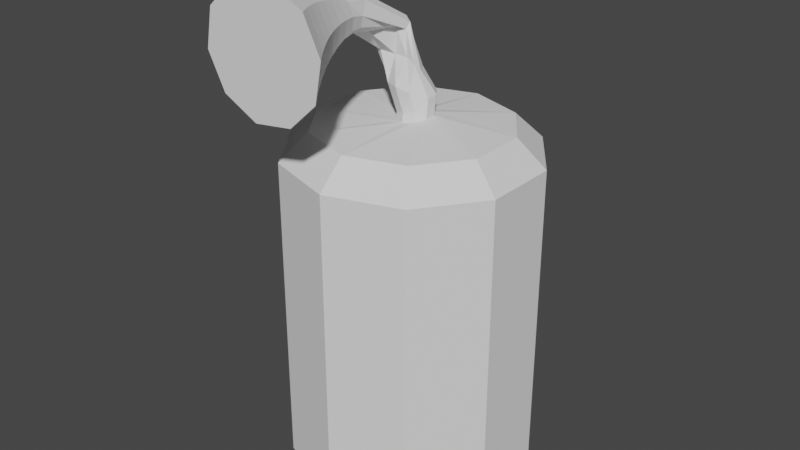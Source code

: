 # Source: fireextinguisher.blend  (saved by Blender 2.81.16; exported with 4.5.12 LTS)
import bpy
from mathutils import Matrix  # noqa: F401  (used for matrix-valued properties, if any)

bpy.ops.wm.read_factory_settings(use_empty=True)
scene = bpy.context.scene
scene.name = 'Scene'

# ---- collections
col_collection = bpy.data.collections.new('Collection'); scene.collection.children.link(col_collection)

# ---- world
world_world = bpy.data.worlds.new('World'); scene.world = world_world
world_world.use_nodes = True; world_world.node_tree.nodes.clear()
_N = world_world.node_tree.nodes; _L = world_world.node_tree.links
n0 = _N.new('ShaderNodeOutputWorld'); n0.name = 'World Output'; n0.location = (300, 300)
n1 = _N.new('ShaderNodeBackground'); n1.name = 'Background'; n1.location = (10, 300)
n1.inputs[0].default_value = (0.05088, 0.05088, 0.05088, 1.0)
_L.new(n1.outputs[0], n0.inputs[0])
n0.is_active_output = True
world_world.color = (0.05088, 0.05088, 0.05088)
world_world.use_sun_shadow = False
world_world.sun_shadow_jitter_overblur = 0.0

# ---- meshes
me_cylinder_002 = bpy.data.meshes.new('Cylinder.002')
me_cylinder_002.from_pydata([(1.278e-08, 0.1628, 1.052), (0.0, 1.0, 0.7861), (0.08946, 0.1288, 1.067), (0.5878, 0.809, 0.7861), (0.1448, 0.05058, 1.073), (0.9511, 0.309, 0.7861), (0.1448, -0.04223, 1.069), (0.9511, -0.309, 0.7861), (0.08946, -0.114, 1.057), (0.5878, -0.809, 0.7861), (8.387e-09, -0.1371, 1.039), (-8.742e-08, -1.0, 0.7861), (-0.08946, -0.1023, 1.022), (-0.5878, -0.809, 0.7861), (-0.1448, -0.02349, 1.014), (-0.9511, -0.309, 0.7861), (-0.1448, 0.06893, 1.019), (-0.9511, 0.309, 0.7861), (-0.08946, 0.1399, 1.034), (-0.5878, 0.809, 0.7861), (-1.676e-08, 0.9154, -1.833), (0.0, 1.0, -1.752), (0.5878, 0.809, -1.752), (0.5381, 0.7406, -1.833), (0.9511, 0.309, -1.752), (0.8706, 0.2829, -1.833), (0.9511, -0.309, -1.752), (0.8706, -0.2829, -1.833), (0.5878, -0.809, -1.752), (0.5381, -0.7406, -1.833), (-8.742e-08, -1.0, -1.752), (-7.078e-08, -0.9154, -1.833), (-0.5878, -0.809, -1.752), (-0.5381, -0.7406, -1.833), (-0.9511, -0.309, -1.752), (-0.8706, -0.2829, -1.833), (-0.9511, 0.309, -1.752), (-0.8706, 0.2829, -1.833), (-0.5878, 0.809, -1.752), (-0.5381, 0.7406, -1.833), (-4.47e-08, 0.7751, 1.0), (0.4556, 0.6271, 1.0), (0.7372, 0.2395, 1.0), (0.7372, -0.2395, 1.0), (0.4556, -0.6271, 1.0), (-6.706e-08, -0.7751, 1.0), (-0.4556, -0.6271, 1.0), (-0.7372, -0.2395, 1.0), (-0.7372, 0.2395, 1.0), (-0.4556, 0.6271, 1.0), (-0.3654, -1.313, 2.252), (-0.06472, -1.302, 2.289), (0.1986, -1.289, 2.141), (0.324, -1.279, 1.865), (0.2636, -1.276, 1.566), (0.04049, -1.28, 1.359), (-0.2602, -1.291, 1.322), (-0.5235, -1.303, 1.47), (-0.6489, -1.313, 1.746), (-0.5885, -1.317, 2.045), (1.49e-08, -0.1238, 1.109), (-0.06484, -0.1345, 1.295), (-0.1534, -0.02757, 1.492), (-0.2168, -0.2366, 1.691), (-0.2057, -0.4133, 1.722), (-0.1974, -0.5216, 1.7), (-0.1869, -0.63, 1.663), (-0.1686, -0.7383, 1.623), (-0.1425, -0.8467, 1.578), (-0.1085, -0.955, 1.529), (-0.06669, -1.063, 1.477), (-0.01702, -1.172, 1.42), (-0.2902, -1.182, 1.387), (-0.3123, -1.074, 1.447), (-0.3267, -0.9656, 1.503), (-0.3331, -0.8573, 1.555), (-0.3318, -0.749, 1.603), (-0.3225, -0.6406, 1.647), (-0.3055, -0.5323, 1.687), (-0.2984, -0.4239, 1.711), (-0.3117, -0.3028, 1.68), (-0.263, -0.05769, 1.507), (-0.1747, -0.0858, 1.288), (-0.08946, -0.08752, 1.088), (0.1448, 0.06152, 1.15), (0.1448, 0.07203, 1.229), (0.06088, -0.006351, 1.415), (-0.05793, 0.0231, 1.73), (-0.1538, -0.3349, 1.946), (-0.1405, -0.5307, 1.981), (-0.1156, -0.6391, 2.016), (-0.08284, -0.7474, 2.047), (-0.04224, -0.8558, 2.074), (0.006212, -0.9641, 2.096), (0.0625, -1.072, 2.115), (0.1266, -1.181, 2.13), (0.2406, -1.171, 1.879), (0.165, -1.062, 1.89), (0.09721, -0.9541, 1.896), (0.03729, -0.8457, 1.899), (-0.01479, -0.7374, 1.897), (-0.05903, -0.629, 1.892), (-0.09542, -0.5207, 1.882), (-0.1182, -0.4053, 1.857), (-0.06744, -0.01104, 1.684), (0.03742, -0.04874, 1.462), (0.1448, -0.02044, 1.224), (0.1448, -0.03109, 1.146), (-0.08946, 0.1535, 1.103), (-0.09835, 0.1596, 1.193), (-0.2371, 0.1173, 1.561), (-0.364, -0.1013, 1.77), (-0.3998, -0.4411, 1.907), (-0.4236, -0.5585, 1.947), (-0.4707, -0.6669, 1.973), (-0.5099, -0.7752, 1.995), (-0.5413, -0.8836, 2.013), (-0.5649, -0.9919, 2.027), (-0.5806, -1.1, 2.037), (-0.5885, -1.209, 2.043), (-0.3858, -1.204, 2.231), (-0.3983, -1.096, 2.206), (-0.403, -0.9875, 2.177), (-0.3998, -0.8792, 2.144), (-0.3888, -0.7708, 2.107), (-0.37, -0.6625, 2.066), (-0.3433, -0.5541, 2.021), (-0.3302, -0.4095, 1.967), (-0.2404, 0.00623, 1.793), (-0.1044, 0.1147, 1.474), (2.608e-08, 0.185, 1.205), (1.863e-08, 0.175, 1.126), (-0.5294, -1.195, 1.521), (-0.5275, -1.087, 1.567), (-0.5177, -0.9784, 1.61), (-0.5001, -0.8701, 1.649), (-0.4746, -0.7617, 1.683), (-0.4413, -0.6534, 1.714), (-0.4002, -0.545, 1.74), (-0.3797, -0.4346, 1.75), (-0.3925, -0.2984, 1.716), (-0.3314, -0.04708, 1.55), (-0.2311, -0.01668, 1.297), (-0.1448, -0.007758, 1.077), (0.1857, -1.167, 1.608), (0.1156, -1.059, 1.646), (0.05339, -0.9506, 1.68), (-0.00101, -0.8423, 1.709), (-0.04756, -0.7339, 1.735), (-0.08627, -0.6256, 1.757), (-0.1171, -0.5172, 1.775), (-0.1368, -0.4046, 1.773), (-0.1308, -0.0465, 1.703), (-0.04347, -0.03066, 1.491), (0.05726, -0.1248, 1.272), (0.08946, -0.1021, 1.131), (-0.1126, -1.194, 2.264), (-0.1527, -1.085, 2.236), (-0.1849, -0.9769, 2.204), (-0.2092, -0.8685, 2.167), (-0.2257, -0.7602, 2.127), (-0.2344, -0.6519, 2.083), (-0.2352, -0.5435, 2.034), (-0.2323, -0.2937, 1.981), (-0.1173, 0.05249, 1.76), (0.009532, 0.08414, 1.409), (0.08946, 0.1491, 1.226), (0.08946, 0.1401, 1.143), (-0.6434, -1.205, 1.772), (-0.63, -1.097, 1.793), (-0.6087, -0.9885, 1.81), (-0.5796, -0.8801, 1.824), (-0.5427, -0.7718, 1.833), (-0.4979, -0.6634, 1.838), (-0.4453, -0.5551, 1.839), (-0.4184, -0.441, 1.824), (-0.4222, -0.1421, 1.774), (-0.3256, 0.06298, 1.588), (-0.207, 0.03355, 1.239), (-0.1448, 0.08409, 1.084)], [], [(21, 1, 3, 22), (26, 7, 9, 28), (28, 9, 11, 30), (30, 11, 13, 32), (32, 13, 15, 34), (34, 15, 17, 36), (36, 17, 19, 38), (22, 3, 5, 24), (24, 5, 7, 26), (38, 19, 1, 21), (3, 1, 40, 41), (5, 3, 41, 42), (7, 5, 42, 43), (9, 7, 43, 44), (11, 9, 44, 45), (13, 11, 45, 46), (15, 13, 46, 47), (17, 15, 47, 48), (19, 17, 48, 49), (1, 19, 49, 40), (72, 71, 55, 56), (21, 22, 23, 20), (22, 24, 25, 23), (24, 26, 27, 25), (26, 28, 29, 27), (28, 30, 31, 29), (30, 32, 33, 31), (32, 34, 35, 33), (34, 36, 37, 35), (36, 38, 39, 37), (38, 21, 20, 39), (20, 23, 25, 27, 29, 31, 33, 35, 37, 39), (0, 2, 41, 40), (2, 4, 42, 41), (4, 6, 43, 42), (6, 8, 44, 43), (8, 10, 45, 44), (10, 12, 46, 45), (12, 14, 47, 46), (14, 16, 48, 47), (16, 18, 49, 48), (18, 0, 40, 49), (51, 50, 59, 58, 57, 56, 55, 54, 53, 52), (96, 95, 52, 53), (120, 119, 59, 50), (132, 72, 56, 57), (144, 96, 53, 54), (156, 120, 50, 51), (168, 132, 57, 58), (71, 144, 54, 55), (95, 156, 51, 52), (119, 168, 58, 59), (18, 16, 179, 108), (108, 179, 178, 109), (109, 178, 177, 110), (110, 177, 176, 111), (111, 176, 175, 112), (112, 175, 174, 113), (113, 174, 173, 114), (114, 173, 172, 115), (115, 172, 171, 116), (116, 171, 170, 117), (117, 170, 169, 118), (118, 169, 168, 119), (4, 2, 167, 84), (84, 167, 166, 85), (85, 166, 165, 86), (86, 165, 164, 87), (87, 164, 163, 88), (88, 163, 162, 89), (89, 162, 161, 90), (90, 161, 160, 91), (91, 160, 159, 92), (92, 159, 158, 93), (93, 158, 157, 94), (94, 157, 156, 95), (10, 8, 155, 60), (60, 155, 154, 61), (61, 154, 153, 62), (62, 153, 152, 63), (63, 152, 151, 64), (64, 151, 150, 65), (65, 150, 149, 66), (66, 149, 148, 67), (67, 148, 147, 68), (68, 147, 146, 69), (69, 146, 145, 70), (70, 145, 144, 71), (16, 14, 143, 179), (179, 143, 142, 178), (178, 142, 141, 177), (177, 141, 140, 176), (176, 140, 139, 175), (175, 139, 138, 174), (174, 138, 137, 173), (173, 137, 136, 172), (172, 136, 135, 171), (171, 135, 134, 170), (170, 134, 133, 169), (169, 133, 132, 168), (2, 0, 131, 167), (167, 131, 130, 166), (166, 130, 129, 165), (165, 129, 128, 164), (164, 128, 127, 163), (163, 127, 126, 162), (162, 126, 125, 161), (161, 125, 124, 160), (160, 124, 123, 159), (159, 123, 122, 158), (158, 122, 121, 157), (157, 121, 120, 156), (8, 6, 107, 155), (155, 107, 106, 154), (154, 106, 105, 153), (153, 105, 104, 152), (152, 104, 103, 151), (151, 103, 102, 150), (150, 102, 101, 149), (149, 101, 100, 148), (148, 100, 99, 147), (147, 99, 98, 146), (146, 98, 97, 145), (145, 97, 96, 144), (14, 12, 83, 143), (143, 83, 82, 142), (142, 82, 81, 141), (141, 81, 80, 140), (140, 80, 79, 139), (139, 79, 78, 138), (138, 78, 77, 137), (137, 77, 76, 136), (136, 76, 75, 135), (135, 75, 74, 134), (134, 74, 73, 133), (133, 73, 72, 132), (0, 18, 108, 131), (131, 108, 109, 130), (130, 109, 110, 129), (129, 110, 111, 128), (128, 111, 112, 127), (127, 112, 113, 126), (126, 113, 114, 125), (125, 114, 115, 124), (124, 115, 116, 123), (123, 116, 117, 122), (122, 117, 118, 121), (121, 118, 119, 120), (6, 4, 84, 107), (107, 84, 85, 106), (106, 85, 86, 105), (105, 86, 87, 104), (104, 87, 88, 103), (103, 88, 89, 102), (102, 89, 90, 101), (101, 90, 91, 100), (100, 91, 92, 99), (99, 92, 93, 98), (98, 93, 94, 97), (97, 94, 95, 96), (12, 10, 60, 83), (83, 60, 61, 82), (82, 61, 62, 81), (81, 62, 63, 80), (80, 63, 64, 79), (79, 64, 65, 78), (78, 65, 66, 77), (77, 66, 67, 76), (76, 67, 68, 75), (75, 68, 69, 74), (74, 69, 70, 73), (73, 70, 71, 72)])
_uv = me_cylinder_002.uv_layers.new(name='UVMap')
_uv.uv.foreach_set('vector', [1.0, 0.5201, 1.0, 0.9465, 0.9, 0.9465, 0.9, 0.5201, 0.7, 0.5201, 0.7, 0.9465, 0.6, 0.9465, 0.6, 0.5201, 0.6, 0.5201, 0.6, 0.9465, 0.5, 0.9465, 0.5, 0.5201, 0.5, 0.5201, 0.5, 0.9465, 0.4, 0.9465, 0.4, 0.5201, 0.4, 0.5201, 0.4, 0.9465, 0.3, 0.9465, 0.3, 0.5201, 0.3, 0.5201, 0.3, 0.9465, 0.2, 0.9465, 0.2, 0.5201, 0.2, 0.5201, 0.2, 0.9465, 0.1, 0.9465, 0.1, 0.5201, 0.9, 0.5201, 0.9, 0.9465, 0.8, 0.9465, 0.8, 0.5201, 0.8, 0.5201, 0.8, 0.9465, 0.7, 0.9465, 0.7, 0.5201, 0.1, 0.5201, 0.1, 0.9465, -7.451e-08, 0.9465, -7.451e-08, 0.5201, 0.9, 0.9465, 1.0, 0.9465, 0.9888, 1.0, 0.9112, 1.0, 0.8, 0.9465, 0.9, 0.9465, 0.8888, 1.0, 0.8112, 1.0, 0.7, 0.9465, 0.8, 0.9465, 0.7888, 1.0, 0.7112, 1.0, 0.6, 0.9465, 0.7, 0.9465, 0.6888, 1.0, 0.6112, 1.0, 0.5, 0.9465, 0.6, 0.9465, 0.5888, 1.0, 0.5112, 1.0, 0.4, 0.9465, 0.5, 0.9465, 0.4888, 1.0, 0.4112, 1.0, 0.3, 0.9465, 0.4, 0.9465, 0.3888, 1.0, 0.3112, 1.0, 0.2, 0.9465, 0.3, 0.9465, 0.2888, 1.0, 0.2112, 1.0, 0.1, 0.9465, 0.2, 0.9465, 0.1888, 1.0, 0.1112, 1.0, -7.451e-08, 0.9465, 0.1, 0.9465, 0.08876, 1.0, 0.01124, 1.0, 0.1407, 0.0995, 0.25, 0.06398, 0.25, 0.06398, 0.1407, 0.0995, 1.0, 0.5201, 0.9, 0.5201, 0.9042, 0.5, 0.9958, 0.5, 0.9, 0.5201, 0.8, 0.5201, 0.8042, 0.5, 0.8958, 0.5, 0.8, 0.5201, 0.7, 0.5201, 0.7042, 0.5, 0.7958, 0.5, 0.7, 0.5201, 0.6, 0.5201, 0.6042, 0.5, 0.6958, 0.5, 0.6, 0.5201, 0.5, 0.5201, 0.5042, 0.5, 0.5958, 0.5, 0.5, 0.5201, 0.4, 0.5201, 0.4042, 0.5, 0.4958, 0.5, 0.4, 0.5201, 0.3, 0.5201, 0.3042, 0.5, 0.3958, 0.5, 0.3, 0.5201, 0.2, 0.5201, 0.2042, 0.5, 0.2958, 0.5, 0.2, 0.5201, 0.1, 0.5201, 0.1042, 0.5, 0.1958, 0.5, 0.1, 0.5201, -7.451e-08, 0.5201, 0.00423, 0.5, 0.09577, 0.5, 0.75, 0.4697, 0.8791, 0.4277, 0.9589, 0.3179, 0.9589, 0.1821, 0.8791, 0.07226, 0.75, 0.0303, 0.6209, 0.07226, 0.5411, 0.1821, 0.5411, 0.3179, 0.6209, 0.4277, 0.25, 0.436, 0.3593, 0.4005, 0.3593, 0.4005, 0.25, 0.436, 0.3593, 0.4005, 0.4269, 0.3075, 0.4269, 0.3075, 0.3593, 0.4005, 0.4269, 0.3075, 0.4269, 0.1925, 0.4269, 0.1925, 0.4269, 0.3075, 0.4269, 0.1925, 0.3593, 0.0995, 0.3593, 0.0995, 0.4269, 0.1925, 0.3593, 0.0995, 0.25, 0.06398, 0.25, 0.06398, 0.3593, 0.0995, 0.25, 0.06398, 0.1407, 0.0995, 0.1407, 0.0995, 0.25, 0.06398, 0.1407, 0.0995, 0.07308, 0.1925, 0.07308, 0.1925, 0.1407, 0.0995, 0.07308, 0.1925, 0.07308, 0.3075, 0.07308, 0.3075, 0.07308, 0.1925, 0.07308, 0.3075, 0.1407, 0.4005, 0.1407, 0.4005, 0.07308, 0.3075, 0.1407, 0.4005, 0.25, 0.436, 0.25, 0.436, 0.1407, 0.4005, 0.3593, 0.4005, 0.25, 0.436, 0.1407, 0.4005, 0.07308, 0.3075, 0.07308, 0.1925, 0.1407, 0.0995, 0.25, 0.06398, 0.3593, 0.0995, 0.4269, 0.1925, 0.4269, 0.3075, 0.4269, 0.1925, 0.4269, 0.3075, 0.4269, 0.3075, 0.4269, 0.1925, 0.25, 0.436, 0.1407, 0.4005, 0.1407, 0.4005, 0.25, 0.436, 0.07308, 0.1925, 0.1407, 0.0995, 0.1407, 0.0995, 0.07308, 0.1925, 0.3593, 0.0995, 0.4269, 0.1925, 0.4269, 0.1925, 0.3593, 0.0995, 0.3593, 0.4005, 0.25, 0.436, 0.25, 0.436, 0.3593, 0.4005, 0.07308, 0.3075, 0.07308, 0.1925, 0.07308, 0.1925, 0.07308, 0.3075, 0.25, 0.06398, 0.3593, 0.0995, 0.3593, 0.0995, 0.25, 0.06398, 0.4269, 0.3075, 0.3593, 0.4005, 0.3593, 0.4005, 0.4269, 0.3075, 0.1407, 0.4005, 0.07308, 0.3075, 0.07308, 0.3075, 0.1407, 0.4005, 0.1407, 0.4005, 0.07308, 0.3075, 0.07308, 0.3075, 0.1407, 0.4005, 0.1407, 0.4005, 0.07308, 0.3075, 0.07308, 0.3075, 0.1407, 0.4005, 0.1407, 0.4005, 0.07308, 0.3075, 0.07308, 0.3075, 0.1407, 0.4005, 0.1407, 0.4005, 0.07308, 0.3075, 0.07308, 0.3075, 0.1407, 0.4005, 0.1407, 0.4005, 0.07308, 0.3075, 0.07308, 0.3075, 0.1407, 0.4005, 0.1407, 0.4005, 0.07308, 0.3075, 0.07308, 0.3075, 0.1407, 0.4005, 0.1407, 0.4005, 0.07308, 0.3075, 0.07308, 0.3075, 0.1407, 0.4005, 0.1407, 0.4005, 0.07308, 0.3075, 0.07308, 0.3075, 0.1407, 0.4005, 0.1407, 0.4005, 0.07308, 0.3075, 0.07308, 0.3075, 0.1407, 0.4005, 0.1407, 0.4005, 0.07308, 0.3075, 0.07308, 0.3075, 0.1407, 0.4005, 0.1407, 0.4005, 0.07308, 0.3075, 0.07308, 0.3075, 0.1407, 0.4005, 0.1407, 0.4005, 0.07308, 0.3075, 0.07308, 0.3075, 0.1407, 0.4005, 0.4269, 0.3075, 0.3593, 0.4005, 0.3593, 0.4005, 0.4269, 0.3075, 0.4269, 0.3075, 0.3593, 0.4005, 0.3593, 0.4005, 0.4269, 0.3075, 0.4269, 0.3075, 0.3593, 0.4005, 0.3593, 0.4005, 0.4269, 0.3075, 0.4269, 0.3075, 0.3593, 0.4005, 0.3593, 0.4005, 0.4269, 0.3075, 0.4269, 0.3075, 0.3593, 0.4005, 0.3593, 0.4005, 0.4269, 0.3075, 0.4269, 0.3075, 0.3593, 0.4005, 0.3593, 0.4005, 0.4269, 0.3075, 0.4269, 0.3075, 0.3593, 0.4005, 0.3593, 0.4005, 0.4269, 0.3075, 0.4269, 0.3075, 0.3593, 0.4005, 0.3593, 0.4005, 0.4269, 0.3075, 0.4269, 0.3075, 0.3593, 0.4005, 0.3593, 0.4005, 0.4269, 0.3075, 0.4269, 0.3075, 0.3593, 0.4005, 0.3593, 0.4005, 0.4269, 0.3075, 0.4269, 0.3075, 0.3593, 0.4005, 0.3593, 0.4005, 0.4269, 0.3075, 0.4269, 0.3075, 0.3593, 0.4005, 0.3593, 0.4005, 0.4269, 0.3075, 0.25, 0.06398, 0.3593, 0.0995, 0.3593, 0.0995, 0.25, 0.06398, 0.25, 0.06398, 0.3593, 0.0995, 0.3593, 0.0995, 0.25, 0.06398, 0.25, 0.06398, 0.3593, 0.0995, 0.3593, 0.0995, 0.25, 0.06398, 0.25, 0.06398, 0.3593, 0.0995, 0.3593, 0.0995, 0.25, 0.06398, 0.25, 0.06398, 0.3593, 0.0995, 0.3593, 0.0995, 0.25, 0.06398, 0.25, 0.06398, 0.3593, 0.0995, 0.3593, 0.0995, 0.25, 0.06398, 0.25, 0.06398, 0.3593, 0.0995, 0.3593, 0.0995, 0.25, 0.06398, 0.25, 0.06398, 0.3593, 0.0995, 0.3593, 0.0995, 0.25, 0.06398, 0.25, 0.06398, 0.3593, 0.0995, 0.3593, 0.0995, 0.25, 0.06398, 0.25, 0.06398, 0.3593, 0.0995, 0.3593, 0.0995, 0.25, 0.06398, 0.25, 0.06398, 0.3593, 0.0995, 0.3593, 0.0995, 0.25, 0.06398, 0.25, 0.06398, 0.3593, 0.0995, 0.3593, 0.0995, 0.25, 0.06398, 0.07308, 0.3075, 0.07308, 0.1925, 0.07308, 0.1925, 0.07308, 0.3075, 0.07308, 0.3075, 0.07308, 0.1925, 0.07308, 0.1925, 0.07308, 0.3075, 0.07308, 0.3075, 0.07308, 0.1925, 0.07308, 0.1925, 0.07308, 0.3075, 0.07308, 0.3075, 0.07308, 0.1925, 0.07308, 0.1925, 0.07308, 0.3075, 0.07308, 0.3075, 0.07308, 0.1925, 0.07308, 0.1925, 0.07308, 0.3075, 0.07308, 0.3075, 0.07308, 0.1925, 0.07308, 0.1925, 0.07308, 0.3075, 0.07308, 0.3075, 0.07308, 0.1925, 0.07308, 0.1925, 0.07308, 0.3075, 0.07308, 0.3075, 0.07308, 0.1925, 0.07308, 0.1925, 0.07308, 0.3075, 0.07308, 0.3075, 0.07308, 0.1925, 0.07308, 0.1925, 0.07308, 0.3075, 0.07308, 0.3075, 0.07308, 0.1925, 0.07308, 0.1925, 0.07308, 0.3075, 0.07308, 0.3075, 0.07308, 0.1925, 0.07308, 0.1925, 0.07308, 0.3075, 0.07308, 0.3075, 0.07308, 0.1925, 0.07308, 0.1925, 0.07308, 0.3075, 0.3593, 0.4005, 0.25, 0.436, 0.25, 0.436, 0.3593, 0.4005, 0.3593, 0.4005, 0.25, 0.436, 0.25, 0.436, 0.3593, 0.4005, 0.3593, 0.4005, 0.25, 0.436, 0.25, 0.436, 0.3593, 0.4005, 0.3593, 0.4005, 0.25, 0.436, 0.25, 0.436, 0.3593, 0.4005, 0.3593, 0.4005, 0.25, 0.436, 0.25, 0.436, 0.3593, 0.4005, 0.3593, 0.4005, 0.25, 0.436, 0.25, 0.436, 0.3593, 0.4005, 0.3593, 0.4005, 0.25, 0.436, 0.25, 0.436, 0.3593, 0.4005, 0.3593, 0.4005, 0.25, 0.436, 0.25, 0.436, 0.3593, 0.4005, 0.3593, 0.4005, 0.25, 0.436, 0.25, 0.436, 0.3593, 0.4005, 0.3593, 0.4005, 0.25, 0.436, 0.25, 0.436, 0.3593, 0.4005, 0.3593, 0.4005, 0.25, 0.436, 0.25, 0.436, 0.3593, 0.4005, 0.3593, 0.4005, 0.25, 0.436, 0.25, 0.436, 0.3593, 0.4005, 0.3593, 0.0995, 0.4269, 0.1925, 0.4269, 0.1925, 0.3593, 0.0995, 0.3593, 0.0995, 0.4269, 0.1925, 0.4269, 0.1925, 0.3593, 0.0995, 0.3593, 0.0995, 0.4269, 0.1925, 0.4269, 0.1925, 0.3593, 0.0995, 0.3593, 0.0995, 0.4269, 0.1925, 0.4269, 0.1925, 0.3593, 0.0995, 0.3593, 0.0995, 0.4269, 0.1925, 0.4269, 0.1925, 0.3593, 0.0995, 0.3593, 0.0995, 0.4269, 0.1925, 0.4269, 0.1925, 0.3593, 0.0995, 0.3593, 0.0995, 0.4269, 0.1925, 0.4269, 0.1925, 0.3593, 0.0995, 0.3593, 0.0995, 0.4269, 0.1925, 0.4269, 0.1925, 0.3593, 0.0995, 0.3593, 0.0995, 0.4269, 0.1925, 0.4269, 0.1925, 0.3593, 0.0995, 0.3593, 0.0995, 0.4269, 0.1925, 0.4269, 0.1925, 0.3593, 0.0995, 0.3593, 0.0995, 0.4269, 0.1925, 0.4269, 0.1925, 0.3593, 0.0995, 0.3593, 0.0995, 0.4269, 0.1925, 0.4269, 0.1925, 0.3593, 0.0995, 0.07308, 0.1925, 0.1407, 0.0995, 0.1407, 0.0995, 0.07308, 0.1925, 0.07308, 0.1925, 0.1407, 0.0995, 0.1407, 0.0995, 0.07308, 0.1925, 0.07308, 0.1925, 0.1407, 0.0995, 0.1407, 0.0995, 0.07308, 0.1925, 0.07308, 0.1925, 0.1407, 0.0995, 0.1407, 0.0995, 0.07308, 0.1925, 0.07308, 0.1925, 0.1407, 0.0995, 0.1407, 0.0995, 0.07308, 0.1925, 0.07308, 0.1925, 0.1407, 0.0995, 0.1407, 0.0995, 0.07308, 0.1925, 0.07308, 0.1925, 0.1407, 0.0995, 0.1407, 0.0995, 0.07308, 0.1925, 0.07308, 0.1925, 0.1407, 0.0995, 0.1407, 0.0995, 0.07308, 0.1925, 0.07308, 0.1925, 0.1407, 0.0995, 0.1407, 0.0995, 0.07308, 0.1925, 0.07308, 0.1925, 0.1407, 0.0995, 0.1407, 0.0995, 0.07308, 0.1925, 0.07308, 0.1925, 0.1407, 0.0995, 0.1407, 0.0995, 0.07308, 0.1925, 0.07308, 0.1925, 0.1407, 0.0995, 0.1407, 0.0995, 0.07308, 0.1925, 0.25, 0.436, 0.1407, 0.4005, 0.1407, 0.4005, 0.25, 0.436, 0.25, 0.436, 0.1407, 0.4005, 0.1407, 0.4005, 0.25, 0.436, 0.25, 0.436, 0.1407, 0.4005, 0.1407, 0.4005, 0.25, 0.436, 0.25, 0.436, 0.1407, 0.4005, 0.1407, 0.4005, 0.25, 0.436, 0.25, 0.436, 0.1407, 0.4005, 0.1407, 0.4005, 0.25, 0.436, 0.25, 0.436, 0.1407, 0.4005, 0.1407, 0.4005, 0.25, 0.436, 0.25, 0.436, 0.1407, 0.4005, 0.1407, 0.4005, 0.25, 0.436, 0.25, 0.436, 0.1407, 0.4005, 0.1407, 0.4005, 0.25, 0.436, 0.25, 0.436, 0.1407, 0.4005, 0.1407, 0.4005, 0.25, 0.436, 0.25, 0.436, 0.1407, 0.4005, 0.1407, 0.4005, 0.25, 0.436, 0.25, 0.436, 0.1407, 0.4005, 0.1407, 0.4005, 0.25, 0.436, 0.25, 0.436, 0.1407, 0.4005, 0.1407, 0.4005, 0.25, 0.436, 0.4269, 0.1925, 0.4269, 0.3075, 0.4269, 0.3075, 0.4269, 0.1925, 0.4269, 0.1925, 0.4269, 0.3075, 0.4269, 0.3075, 0.4269, 0.1925, 0.4269, 0.1925, 0.4269, 0.3075, 0.4269, 0.3075, 0.4269, 0.1925, 0.4269, 0.1925, 0.4269, 0.3075, 0.4269, 0.3075, 0.4269, 0.1925, 0.4269, 0.1925, 0.4269, 0.3075, 0.4269, 0.3075, 0.4269, 0.1925, 0.4269, 0.1925, 0.4269, 0.3075, 0.4269, 0.3075, 0.4269, 0.1925, 0.4269, 0.1925, 0.4269, 0.3075, 0.4269, 0.3075, 0.4269, 0.1925, 0.4269, 0.1925, 0.4269, 0.3075, 0.4269, 0.3075, 0.4269, 0.1925, 0.4269, 0.1925, 0.4269, 0.3075, 0.4269, 0.3075, 0.4269, 0.1925, 0.4269, 0.1925, 0.4269, 0.3075, 0.4269, 0.3075, 0.4269, 0.1925, 0.4269, 0.1925, 0.4269, 0.3075, 0.4269, 0.3075, 0.4269, 0.1925, 0.4269, 0.1925, 0.4269, 0.3075, 0.4269, 0.3075, 0.4269, 0.1925, 0.1407, 0.0995, 0.25, 0.06398, 0.25, 0.06398, 0.1407, 0.0995, 0.1407, 0.0995, 0.25, 0.06398, 0.25, 0.06398, 0.1407, 0.0995, 0.1407, 0.0995, 0.25, 0.06398, 0.25, 0.06398, 0.1407, 0.0995, 0.1407, 0.0995, 0.25, 0.06398, 0.25, 0.06398, 0.1407, 0.0995, 0.1407, 0.0995, 0.25, 0.06398, 0.25, 0.06398, 0.1407, 0.0995, 0.1407, 0.0995, 0.25, 0.06398, 0.25, 0.06398, 0.1407, 0.0995, 0.1407, 0.0995, 0.25, 0.06398, 0.25, 0.06398, 0.1407, 0.0995, 0.1407, 0.0995, 0.25, 0.06398, 0.25, 0.06398, 0.1407, 0.0995, 0.1407, 0.0995, 0.25, 0.06398, 0.25, 0.06398, 0.1407, 0.0995, 0.1407, 0.0995, 0.25, 0.06398, 0.25, 0.06398, 0.1407, 0.0995, 0.1407, 0.0995, 0.25, 0.06398, 0.25, 0.06398, 0.1407, 0.0995, 0.1407, 0.0995, 0.25, 0.06398, 0.25, 0.06398, 0.1407, 0.0995])
me_cylinder_002.use_remesh_fix_poles = True
me_cylinder_002.use_remesh_preserve_attributes = False
me_cylinder_002.use_mirror_vertex_groups = False
me_cylinder_002.update()

# ---- objects
ob_cylinder = bpy.data.objects.new('Cylinder', me_cylinder_002)

# ---- transforms, parenting, visibility, modifiers, constraints
ob_cylinder.location = (0.0, 0.0, 0.0)
ob_cylinder.lineart.crease_threshold = 0.0

# ---- collection membership
col_collection.objects.link(ob_cylinder)

# ---- scene / render settings (as saved in the file)
scene.frame_start = 1; scene.frame_end = 250; scene.frame_set(0)
scene.render.engine = 'BLENDER_EEVEE_NEXT'
scene.cycles.use_denoising = False
scene.cycles.samples = 128
scene.cycles.sampling_pattern = 'TABULATED_SOBOL'
scene.cycles.use_adaptive_sampling = False
scene.cycles.use_light_tree = False
scene.view_settings.view_transform = 'Filmic'
bpy.context.view_layer.update()

# ---- added for rendering (the .blend has no active camera and no usable light): camera, sun
cam_auto = bpy.data.cameras.new('AutoCamera')
cam_auto.lens = 50.0
cam_auto.sensor_width = 36.0
cam_auto.clip_end = 1000.0
ob_auto_camera = bpy.data.objects.new('AutoCamera', cam_auto)
scene.collection.objects.link(ob_auto_camera)
ob_auto_camera.location = (4.71523, -5.81675, 4.00016)
ob_auto_camera.rotation_euler = (1.09748, -7.21219e-08, 0.694738)
scene.camera = ob_auto_camera
light_auto_sun = bpy.data.lights.new('AutoSun', 'SUN')
light_auto_sun.energy = 3.0
light_auto_sun.angle = 0.0523599
ob_auto_sun = bpy.data.objects.new('AutoSun', light_auto_sun)
scene.collection.objects.link(ob_auto_sun)
ob_auto_sun.rotation_euler = (0.872665, 0.174533, 0.523599)
bpy.context.view_layer.update()
